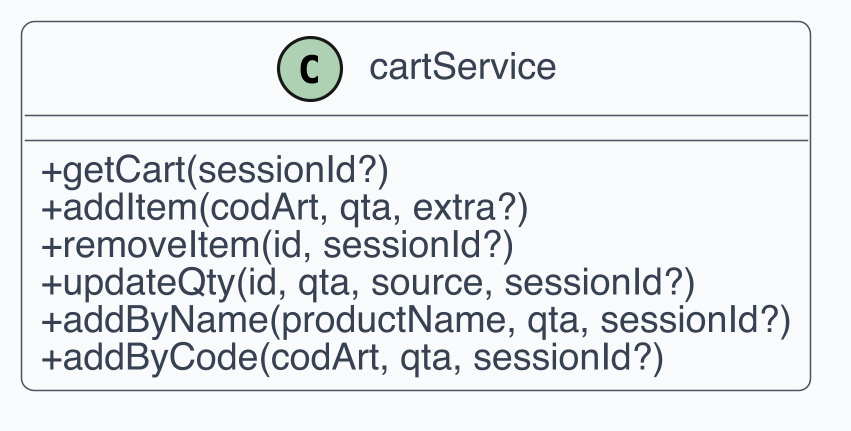

The diagram above was rendered by PlantUML. Its source (embedded in the PNG):
@startuml
skinparam dpi 300
skinparam shadowing false
skinparam backgroundColor White
skinparam defaultFontName Helvetica
skinparam defaultFontSize 12
skinparam ArrowColor #4B5563
skinparam ArrowThickness 1
skinparam roundcorner 8
skinparam class {
  BackgroundColor #F9FAFB
  BorderColor #4B5563
  FontColor #111827
  AttributeFontColor #374151
  StereotypeFontColor #6B7280
}
skinparam classAttributeIconSize 0

class "cartService" as C1 {
  + getCart(sessionId?)
  + addItem(codArt, qta, extra?)
  + removeItem(id, sessionId?)
  + updateQty(id, qta, source, sessionId?)
  + addByName(productName, qta, sessionId?)
  + addByCode(codArt, qta, sessionId?)
}
@enduml